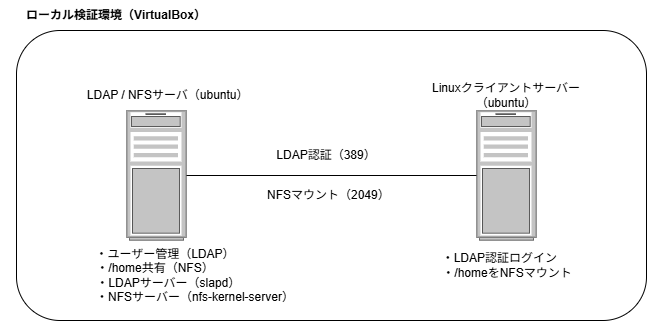

The diagram above was exported from draw.io. Its source (the exported page's mxGraphModel, read from the mxfile embedded in the PNG):
<mxGraphModel dx="774" dy="497" grid="1" gridSize="10" guides="1" tooltips="1" connect="1" arrows="1" fold="1" page="1" pageScale="1" pageWidth="827" pageHeight="1169" math="0" shadow="0">
  <root>
    <mxCell id="0" />
    <mxCell id="1" parent="0" />
    <mxCell id="TVCK-hVj8GQ-TTSF5IhX-5" parent="1" style="rounded=1;whiteSpace=wrap;html=1;fillColor=none;" value="" vertex="1">
      <mxGeometry height="290" width="630" x="120" y="160" as="geometry" />
    </mxCell>
    <mxCell id="TVCK-hVj8GQ-TTSF5IhX-2" parent="1" style="strokeColor=#666666;html=1;verticalLabelPosition=bottom;labelBackgroundColor=#ffffff;verticalAlign=top;outlineConnect=0;shadow=0;dashed=0;shape=mxgraph.rack.general.server_1;" value="" vertex="1">
      <mxGeometry height="130" width="60" x="230" y="240" as="geometry" />
    </mxCell>
    <mxCell id="TVCK-hVj8GQ-TTSF5IhX-3" parent="1" style="strokeColor=#666666;html=1;verticalLabelPosition=bottom;labelBackgroundColor=#ffffff;verticalAlign=top;outlineConnect=0;shadow=0;dashed=0;shape=mxgraph.rack.general.server_1;" value="" vertex="1">
      <mxGeometry height="130" width="60" x="580" y="240" as="geometry" />
    </mxCell>
    <mxCell id="TVCK-hVj8GQ-TTSF5IhX-10" edge="1" parent="1" source="TVCK-hVj8GQ-TTSF5IhX-2" style="endArrow=none;html=1;rounded=0;" target="TVCK-hVj8GQ-TTSF5IhX-3" value="">
      <mxGeometry height="50" relative="1" width="50" as="geometry">
        <mxPoint x="354.8571428571429" y="210" as="sourcePoint" />
        <mxPoint x="330" y="355" as="targetPoint" />
      </mxGeometry>
    </mxCell>
    <mxCell id="TVCK-hVj8GQ-TTSF5IhX-11" parent="1" style="text;html=1;whiteSpace=wrap;strokeColor=none;fillColor=none;align=center;verticalAlign=middle;rounded=0;" value="&amp;nbsp;LDAP / NFSサーバ（ubuntu）" vertex="1">
      <mxGeometry height="30" width="180" x="180" y="210" as="geometry" />
    </mxCell>
    <mxCell id="TVCK-hVj8GQ-TTSF5IhX-12" parent="1" style="text;html=1;whiteSpace=wrap;strokeColor=none;fillColor=none;align=center;verticalAlign=middle;rounded=0;" value="Linuxクライアントサーバー（ubuntu）" vertex="1">
      <mxGeometry height="30" width="170" x="525" y="210" as="geometry" />
    </mxCell>
    <mxCell id="TVCK-hVj8GQ-TTSF5IhX-13" parent="1" style="text;html=1;whiteSpace=wrap;strokeColor=none;fillColor=none;align=center;verticalAlign=middle;rounded=0;" value="&lt;b&gt;ローカル検証環境（VirtualBox）&lt;/b&gt;" vertex="1">
      <mxGeometry height="30" width="200" x="120" y="130" as="geometry" />
    </mxCell>
    <mxCell id="TVCK-hVj8GQ-TTSF5IhX-14" parent="1" style="text;html=1;whiteSpace=wrap;strokeColor=none;fillColor=none;align=center;verticalAlign=middle;rounded=0;" value="LDAP認証（389）" vertex="1">
      <mxGeometry height="30" width="120" x="370" y="270" as="geometry" />
    </mxCell>
    <mxCell id="TVCK-hVj8GQ-TTSF5IhX-15" parent="1" style="text;html=1;whiteSpace=wrap;strokeColor=none;fillColor=none;align=center;verticalAlign=middle;rounded=0;" value="NFSマウント（2049）" vertex="1">
      <mxGeometry height="30" width="120" x="370" y="310" as="geometry" />
    </mxCell>
    <mxCell id="TVCK-hVj8GQ-TTSF5IhX-16" parent="1" style="text;html=1;whiteSpace=wrap;strokeColor=none;fillColor=none;align=center;verticalAlign=middle;rounded=0;" value="&amp;nbsp; &amp;nbsp; &amp;nbsp; ・ユーザー管理（LDAP）&lt;div&gt;・/home共有（NFS）&lt;br&gt;&lt;div style=&quot;&quot;&gt;&lt;span style=&quot;background-color: transparent; color: light-dark(rgb(0, 0, 0), rgb(255, 255, 255));&quot;&gt;&amp;nbsp; &amp;nbsp; &amp;nbsp; &amp;nbsp; ・LDAPサーバー（slapd）&lt;br&gt;&amp;nbsp; &amp;nbsp; &amp;nbsp; &amp;nbsp; &amp;nbsp; &amp;nbsp; &amp;nbsp; &amp;nbsp; &amp;nbsp; &amp;nbsp; &amp;nbsp; &amp;nbsp; ・NFSサーバー（nfs-kernel-server）&lt;/span&gt;&lt;/div&gt;&lt;/div&gt;" vertex="1">
      <mxGeometry height="30" width="310" x="104" y="390" as="geometry" />
    </mxCell>
    <mxCell id="TVCK-hVj8GQ-TTSF5IhX-17" parent="1" style="text;html=1;whiteSpace=wrap;strokeColor=none;fillColor=none;align=center;verticalAlign=middle;rounded=0;" value="・LDAP認証ログイン&amp;nbsp;&lt;div&gt;　・/homeをNFSマウント&lt;/div&gt;" vertex="1">
      <mxGeometry height="30" width="180" x="515" y="380" as="geometry" />
    </mxCell>
  </root>
</mxGraphModel>